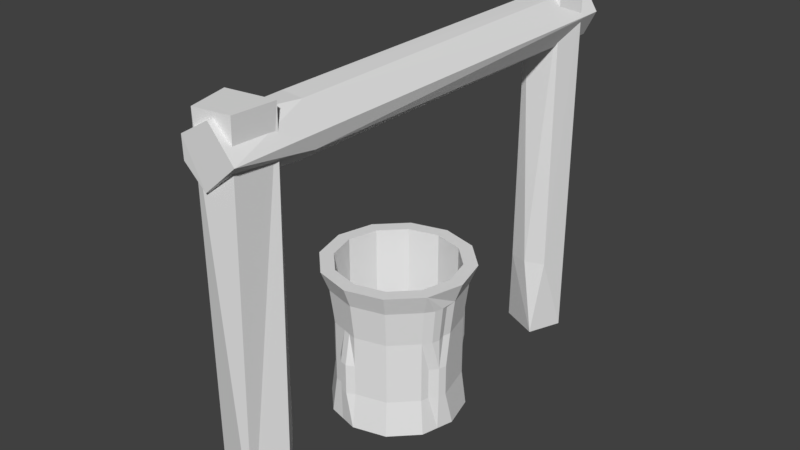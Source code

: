 # Source: Kuyu.blend  (saved by Blender 2.79.0; exported with 4.5.12 LTS)
import bpy
from mathutils import Matrix  # noqa: F401  (used for matrix-valued properties, if any)

bpy.ops.wm.read_factory_settings(use_empty=True)
scene = bpy.context.scene
scene.name = 'Scene'

# ---- collections
col_collection_1 = bpy.data.collections.new('Collection 1'); scene.collection.children.link(col_collection_1)

# ---- world
world_world = bpy.data.worlds.new('World'); scene.world = world_world
world_world.color = (0.05088, 0.05088, 0.05088)
world_world.use_sun_shadow = False
world_world.sun_shadow_jitter_overblur = 0.0
world_world.cycles.sampling_method = 'MANUAL'

# ---- meshes
me_cylinder_003 = bpy.data.meshes.new('Cylinder.003')
me_cylinder_003.from_pydata([(0.0, 1.0, -1.0), (0.0, 1.0, 1.0), (0.5, 0.866, -1.0), (0.5, 0.866, 1.0), (0.866, 0.5, -1.0), (0.866, 0.5, 1.0), (1.0, -4.371e-08, -1.0), (1.0, -4.371e-08, 1.0), (0.866, -0.5, -1.0), (0.866, -0.5, 1.0), (0.5, -0.866, -1.0), (0.5, -0.866, 1.0), (1.51e-07, -1.0, -1.0), (1.51e-07, -1.0, 1.0), (-0.5, -0.866, -1.0), (-0.5, -0.866, 1.0), (-0.866, -0.5, -1.0), (-0.866, -0.5, 1.0), (-1.0, -4.649e-07, -1.0), (-1.0, -4.649e-07, 1.0), (-0.866, 0.5, -1.0), (-0.866, 0.5, 1.0), (-0.5, 0.866, -1.0), (-0.5, 0.866, 1.0), (0.5593, 0.9687, 1.302), (1.178e-09, 1.119, 1.302), (0.9687, 0.5593, 1.302), (1.119, -3.24e-08, 1.302), (0.9687, -0.5593, 1.302), (0.5593, -0.9687, 1.302), (1.701e-07, -1.119, 1.302), (-0.5593, -0.9687, 1.302), (-0.9687, -0.5593, 1.302), (-1.119, -5.036e-07, 1.302), (-0.9687, 0.5593, 1.302), (-0.5593, 0.9687, 1.302), (0.4555, 0.789, 1.302), (3.32e-08, 0.911, 1.302), (0.789, 0.4555, 1.302), (0.911, -1.639e-08, 1.302), (0.789, -0.4555, 1.302), (0.4555, -0.789, 1.302), (1.509e-07, -0.911, 1.302), (-0.4555, -0.789, 1.302), (-0.789, -0.4555, 1.302), (-0.911, -4.043e-07, 1.302), (-0.789, 0.4555, 1.302), (-0.4555, 0.789, 1.302), (0.4555, 0.789, -0.08991), (3.32e-08, 0.911, -0.08991), (0.789, 0.4555, -0.08991), (0.911, -1.639e-08, -0.08991), (0.789, -0.4555, -0.08991), (0.4555, -0.789, -0.08991), (1.509e-07, -0.911, -0.08991), (-0.4555, -0.789, -0.08991), (-0.789, -0.4555, -0.08991), (-0.911, -4.043e-07, -0.08991), (-0.789, 0.4555, -0.08991), (-0.4555, 0.789, -0.08991), (0.3811, 0.66, -0.08991), (6.077e-08, 0.7621, -0.08991), (0.66, 0.3811, -0.08991), (0.7621, -1.409e-08, -0.08991), (0.66, -0.3811, -0.08991), (0.3811, -0.66, -0.08991), (1.394e-07, -0.7621, -0.08991), (-0.3811, -0.66, -0.08991), (-0.66, -0.3811, -0.08991), (-0.7621, -3.239e-07, -0.08991), (-0.66, 0.3811, -0.08991), (-0.3811, 0.66, -0.08991), (0.25, 0.933, -1.0), (0.25, 0.933, 1.0), (-1.56e-09, 0.9327, 0.0), (0.4664, 0.8078, 0.0), (0.683, 0.683, -1.0), (0.683, 0.683, 1.0), (0.8078, 0.4664, 0.0), (0.933, 0.25, -1.0), (0.933, 0.25, 1.0), (0.9327, -5.016e-08, 0.0), (0.933, -0.25, -1.0), (0.9917, -0.25, 1.0), (0.8078, -0.4664, 0.0), (0.683, -0.683, -1.0), (0.683, -0.683, 1.0), (0.4664, -0.8078, 0.0), (0.25, -0.933, -1.0), (0.25, -0.933, 1.0), (1.393e-07, -0.9327, 0.0), (-0.25, -0.933, -1.0), (-0.25, -0.933, 1.0), (-0.4664, -0.8078, 0.0), (-0.683, -0.683, -1.0), (-0.683, -0.683, 1.0), (-0.8078, -0.4664, 0.0), (-0.933, -0.25, -1.0), (-0.933, -0.25, 1.0), (-0.9738, -4.43e-07, 0.0), (-0.933, 0.25, -1.0), (-0.9808, 0.25, 1.0), (-0.8078, 0.4664, 0.0), (-0.683, 0.683, -1.0), (-0.683, 0.7302, 1.0), (-0.4664, 0.8078, 0.0), (-0.25, 0.933, -1.0), (-0.25, 0.933, 1.0), (0.2278, 0.85, 1.302), (0.6222, 0.6222, 1.302), (0.85, 0.2278, 1.302), (0.85, -0.2278, 1.302), (0.6222, -0.6222, 1.302), (0.2278, -0.85, 1.302), (-0.2278, -0.85, 1.302), (-0.6222, -0.6222, 1.302), (-0.85, -0.2278, 1.302), (-0.85, 0.2278, 1.302), (-0.6222, 0.6222, 1.302), (-0.2278, 0.85, 1.302), (0.789, 0.4555, 0.6062), (-0.911, -4.043e-07, 0.6062), (0.4555, 0.789, 0.6062), (3.32e-08, 0.911, 0.6062), (-0.789, -0.4555, 0.6062), (-0.4555, -0.789, 0.6062), (1.509e-07, -0.911, 0.6062), (0.2278, 0.85, -0.08991), (0.6222, 0.6222, -0.08991), (0.85, 0.2278, -0.08991), (0.85, -0.2278, -0.08991), (0.6222, -0.6222, -0.08991), (0.2278, -0.85, -0.08991), (-0.2278, -0.85, -0.08991), (-0.6222, -0.6222, -0.08991), (-0.85, -0.2278, -0.08991), (-0.85, 0.2278, -0.08991), (-0.6222, 0.6222, -0.08991), (-0.2278, 0.85, -0.08991), (0.1905, 0.7111, -0.08991), (0.5206, 0.5206, -0.08991), (0.7111, 0.1905, -0.08991), (0.7111, -0.1905, -0.08991), (0.5206, -0.5206, -0.08991), (0.1905, -0.7111, -0.08991), (-0.1905, -0.7111, -0.08991), (-0.5206, -0.5206, -0.08991), (-0.7111, -0.1905, -0.08991), (-0.7111, 0.1905, -0.08991), (-0.5206, 0.5206, -0.08991), (-0.1905, 0.7111, -0.08991), (4.698e-08, 0.8366, -0.08991), (0.4183, 0.7245, -0.08991), (0.7245, 0.4183, -0.08991), (0.8366, -1.524e-08, -0.08991), (0.7245, -0.4183, -0.08991), (0.4183, -0.7245, -0.08991), (1.451e-07, -0.8366, -0.08991), (-0.4183, -0.7245, -0.08991), (-0.7245, -0.4183, -0.08991), (-0.8366, -3.641e-07, -0.08991), (-0.7245, 0.4183, -0.08991), (-0.4183, 0.7245, -0.08991), (-0.789, 0.4555, 0.6062), (0.911, -1.639e-08, 0.6062), (-0.4555, 0.789, 0.6062), (0.789, -0.4555, 0.6062), (0.4555, -0.789, 0.6062), (0.2278, -0.85, 0.6062), (0.6222, -0.6222, 0.6062), (-0.2278, 0.85, 0.6062), (0.85, -0.2278, 0.6062), (-0.6222, 0.6222, 0.6062), (-0.2091, 0.7805, -0.08991), (-0.5714, 0.5714, -0.08991), (-0.7805, 0.2091, -0.08991), (-0.7805, -0.2091, -0.08991), (-0.5714, -0.5714, -0.08991), (-0.2091, -0.7805, -0.08991), (0.2091, -0.7805, -0.08991), (0.5714, -0.5714, -0.08991), (0.7805, -0.2091, -0.08991), (0.7805, 0.2091, -0.08991), (0.5714, 0.5714, -0.08991), (0.2091, 0.7805, -0.08991), (-0.2278, -0.85, 0.6062), (-0.6222, -0.6222, 0.6062), (0.2278, 0.85, 0.6062), (-0.85, -0.2278, 0.6062), (0.6222, 0.6222, 0.6062), (-0.85, 0.2278, 0.6062), (0.85, 0.2278, 0.6062), (-0.2332, 0.8702, 0.0), (-0.6371, 0.6371, 0.0), (-0.8702, 0.2332, 0.0), (-0.8702, -0.2332, 0.0), (-0.6371, -0.6371, 0.0), (-0.2332, -0.9628, 0.0), (0.2332, -0.8702, 0.0), (0.6371, -0.6371, 0.0), (0.9315, -0.2332, 0.0), (0.8702, 0.2332, 0.0), (0.6733, 0.6854, 0.0), (0.2332, 0.8702, 0.0), (0.375, 0.8995, -1.0), (0.125, 0.9665, 1.0), (-1.56e-09, 0.9327, 0.4664), (0.4664, 0.8078, -0.4664), (0.7745, 0.5915, -1.0), (0.5915, 0.7745, 1.0), (0.8078, 0.4664, -0.4664), (0.9665, 0.125, -1.0), (0.8995, 0.375, 1.0), (0.9327, -5.016e-08, -0.4664), (0.8995, -0.375, -1.0), (0.9665, -0.125, 1.0), (0.8078, -0.4664, -0.4664), (0.5915, -0.7745, -1.0), (0.7745, -0.5915, 1.0), (0.4664, -0.8078, -0.4664), (0.125, -0.9665, -1.0), (0.375, -0.8995, 1.0), (1.393e-07, -0.9327, -0.4664), (-0.375, -0.8995, -1.0), (-0.125, -0.9665, 1.0), (-0.4664, -0.8078, -0.4664), (-0.7745, -0.5915, -1.0), (-0.5915, -0.7745, 1.0), (-0.8078, -0.4664, -0.4664), (-0.9665, -0.125, -1.0), (-0.8995, -0.375, 1.0), (-0.9738, -4.43e-07, -0.4664), (-0.8995, 0.375, -1.0), (-1.014, 0.125, 1.0), (-0.8078, 0.4664, -0.4664), (-0.5915, 0.7745, -1.0), (-0.7745, 0.6387, 1.0), (-0.4664, 0.8078, -0.4664), (-0.125, 0.9665, -1.0), (-0.375, 0.8995, 1.0), (0.1139, 0.8805, 1.302), (0.5389, 0.7056, 1.302), (0.8195, 0.3416, 1.302), (0.8805, -0.1139, 1.302), (0.7056, -0.5389, 1.302), (0.3416, -0.8195, 1.302), (-0.1139, -0.8805, 1.302), (-0.5389, -0.7056, 1.302), (-0.8195, -0.3416, 1.302), (-0.8805, 0.1139, 1.302), (-0.7056, 0.5389, 1.302), (-0.3416, 0.8195, 1.302), (0.789, 0.4555, 0.9542), (-0.911, -4.043e-07, 0.9542), (0.4555, 0.789, 0.9542), (3.32e-08, 0.911, 0.2581), (-0.789, -0.4555, 0.9542), (-0.4555, -0.789, 0.9542), (1.509e-07, -0.911, 0.2581), (0.1139, 0.8805, -0.08991), (0.5389, 0.7056, -0.08991), (0.8195, 0.3416, -0.08991), (0.8805, -0.1139, -0.08991), (0.7056, -0.5389, -0.08991), (0.3416, -0.8195, -0.08991), (-0.1139, -0.8805, -0.08991), (-0.5389, -0.7056, -0.08991), (-0.8195, -0.3416, -0.08991), (-0.8805, 0.1139, -0.08991), (-0.7056, 0.5389, -0.08991), (-0.3416, 0.8195, -0.08991), (0.09527, 0.7366, -0.08991), (0.4508, 0.5903, -0.08991), (0.6856, 0.2858, -0.08991), (0.7366, -0.09527, -0.08991), (0.5903, -0.4508, -0.08991), (0.2858, -0.6856, -0.08991), (-0.09527, -0.7366, -0.08991), (-0.4508, -0.5903, -0.08991), (-0.6856, -0.2858, -0.08991), (-0.7366, 0.09527, -0.08991), (-0.5903, 0.4508, -0.08991), (-0.2858, 0.6856, -0.08991), (5.387e-08, 0.7994, -0.08991), (0.4369, 0.7567, -0.08991), (0.7567, 0.4369, -0.08991), (0.8738, -1.581e-08, -0.08991), (0.7567, -0.4369, -0.08991), (0.4369, -0.7567, -0.08991), (1.48e-07, -0.8738, -0.08991), (-0.4369, -0.7567, -0.08991), (-0.7567, -0.4369, -0.08991), (-0.8738, -3.842e-07, -0.08991), (-0.7567, 0.4369, -0.08991), (-0.4369, 0.7567, -0.08991), (-0.789, 0.4555, 0.9542), (0.911, -1.639e-08, 0.9542), (-0.4555, 0.789, 0.9542), (0.789, -0.4555, 0.9542), (0.4555, -0.789, 0.9542), (0.125, 0.9665, -1.0), (0.375, 0.8995, 1.0), (-1.56e-09, 0.9327, -0.4664), (0.4664, 0.8078, 0.4664), (0.5915, 0.7745, -1.0), (0.7745, 0.5915, 1.0), (0.8078, 0.4664, 0.4664), (0.8995, 0.375, -1.0), (0.9665, 0.125, 1.0), (0.9327, -5.016e-08, 0.4664), (0.9665, -0.125, -1.0), (0.9582, -0.375, 1.0), (0.8078, -0.4664, 0.4664), (0.7745, -0.5915, -1.0), (0.5915, -0.7745, 1.0), (0.4664, -0.8078, 0.4664), (0.375, -0.8995, -1.0), (0.125, -0.9665, 1.0), (1.393e-07, -0.9327, 0.4664), (-0.125, -0.9665, -1.0), (-0.375, -0.8995, 1.0), (-0.4664, -0.8078, 0.4664), (-0.5915, -0.7745, -1.0), (-0.7745, -0.5915, 1.0), (-0.8078, -0.4664, 0.4664), (-0.8995, -0.375, -1.0), (-0.9665, -0.125, 1.0), (-0.9327, -4.43e-07, 0.4664), (-0.9665, 0.125, -1.0), (-0.8995, 0.375, 1.0), (-0.8078, 0.4664, 0.4664), (-0.7745, 0.5915, -1.0), (-0.5915, 0.7745, 1.0), (-0.4664, 0.8078, 0.4664), (-0.375, 0.8995, -1.0), (-0.125, 0.9665, 1.0), (0.3416, 0.8195, 1.302), (0.7056, 0.5389, 1.302), (0.8805, 0.1139, 1.302), (0.8195, -0.3416, 1.302), (0.5389, -0.7056, 1.302), (0.1139, -0.8805, 1.302), (-0.3416, -0.8195, 1.302), (-0.7056, -0.5389, 1.302), (-0.8805, -0.1139, 1.302), (-0.8195, 0.3416, 1.302), (-0.5389, 0.7056, 1.302), (-0.1139, 0.8805, 1.302), (0.789, 0.4555, 0.2581), (-0.911, -4.043e-07, 0.2581), (0.4555, 0.789, 0.2581), (3.32e-08, 0.911, 0.9542), (-0.789, -0.4555, 0.2581), (-0.4555, -0.789, 0.2581), (1.509e-07, -0.911, 0.9542), (0.3416, 0.8195, -0.08991), (0.7056, 0.5389, -0.08991), (0.8805, 0.1139, -0.08991), (0.8195, -0.3416, -0.08991), (0.5389, -0.7056, -0.08991), (0.1139, -0.8805, -0.08991), (-0.3416, -0.8195, -0.08991), (-0.7056, -0.5389, -0.08991), (-0.8805, -0.1139, -0.08991), (-0.8195, 0.3416, -0.08991), (-0.5389, 0.7056, -0.08991), (-0.1139, 0.8805, -0.08991), (0.2858, 0.6856, -0.08991), (0.5903, 0.4508, -0.08991), (0.7366, 0.09527, -0.08991), (0.6856, -0.2858, -0.08991), (0.4508, -0.5903, -0.08991), (0.09527, -0.7366, -0.08991), (-0.2858, -0.6856, -0.08991), (-0.5903, -0.4508, -0.08991), (-0.7366, -0.09527, -0.08991), (-0.6856, 0.2858, -0.08991), (-0.4508, 0.5903, -0.08991), (-0.09527, 0.7366, -0.08991), (4.009e-08, 0.8738, -0.08991), (0.3997, 0.6923, -0.08991), (0.6923, 0.3997, -0.08991), (0.7994, -1.467e-08, -0.08991), (0.6923, -0.3997, -0.08991), (0.3997, -0.6923, -0.08991), (1.423e-07, -0.7994, -0.08991), (-0.3997, -0.6923, -0.08991), (-0.6923, -0.3997, -0.08991), (-0.7994, -3.44e-07, -0.08991), (-0.6923, 0.3997, -0.08991), (-0.3997, 0.6923, -0.08991), (-0.789, 0.4555, 0.2581), (0.911, -1.639e-08, 0.2581), (-0.4555, 0.789, 0.2581), (0.789, -0.4555, 0.2581), (0.4555, -0.789, 0.2581), (0.2278, -0.85, 0.2581), (0.2278, -0.85, 0.9542), (0.1139, -0.8805, 0.6062), (0.3416, -0.8195, 0.6062), (0.6222, -0.6222, 0.2581), (0.6222, -0.6222, 0.9542), (0.5389, -0.7056, 0.6062), (0.7056, -0.5389, 0.6062), (-0.2278, 0.85, 0.2581), (-0.2278, 0.85, 0.9542), (-0.1139, 0.8805, 0.6062), (-0.3416, 0.8195, 0.6062), (0.85, -0.2278, 0.2581), (0.85, -0.2278, 0.9542), (0.8195, -0.3416, 0.6062), (0.8805, -0.1139, 0.6062), (-0.6222, 0.6222, 0.2581), (-0.6222, 0.6222, 0.9542), (-0.5389, 0.7056, 0.6062), (-0.7056, 0.5389, 0.6062), (-0.2185, 0.8153, -0.08991), (-0.1998, 0.7458, -0.08991), (-0.3137, 0.7525, -0.08991), (-0.1046, 0.8086, -0.08991), (-0.5968, 0.5968, -0.08991), (-0.546, 0.546, -0.08991), (-0.648, 0.4948, -0.08991), (-0.4948, 0.648, -0.08991), (-0.8153, 0.2185, -0.08991), (-0.7458, 0.1998, -0.08991), (-0.8086, 0.1046, -0.08991), (-0.7525, 0.3137, -0.08991), (-0.8153, -0.2185, -0.08991), (-0.7458, -0.1998, -0.08991), (-0.7525, -0.3137, -0.08991), (-0.8086, -0.1046, -0.08991), (-0.5968, -0.5968, -0.08991), (-0.546, -0.546, -0.08991), (-0.4948, -0.648, -0.08991), (-0.648, -0.4948, -0.08991), (-0.2185, -0.8153, -0.08991), (-0.1998, -0.7458, -0.08991), (-0.1046, -0.8086, -0.08991), (-0.3137, -0.7525, -0.08991), (0.2185, -0.8153, -0.08991), (0.1998, -0.7458, -0.08991), (0.3137, -0.7525, -0.08991), (0.1046, -0.8086, -0.08991), (0.5968, -0.5968, -0.08991), (0.546, -0.546, -0.08991), (0.648, -0.4948, -0.08991), (0.4948, -0.648, -0.08991), (0.8153, -0.2185, -0.08991), (0.7458, -0.1998, -0.08991), (0.8086, -0.1046, -0.08991), (0.7525, -0.3137, -0.08991), (0.8153, 0.2185, -0.08991), (0.7458, 0.1998, -0.08991), (0.7525, 0.3137, -0.08991), (0.8086, 0.1046, -0.08991), (0.5968, 0.5968, -0.08991), (0.546, 0.546, -0.08991), (0.4948, 0.648, -0.08991), (0.648, 0.4948, -0.08991), (0.2185, 0.8153, -0.08991), (0.1998, 0.7458, -0.08991), (0.1046, 0.8086, -0.08991), (0.3137, 0.7525, -0.08991), (-0.2278, -0.85, 0.2581), (-0.2278, -0.85, 0.9542), (-0.3416, -0.8195, 0.6062), (-0.1139, -0.8805, 0.6062), (-0.6222, -0.6222, 0.2581), (-0.6222, -0.6222, 0.9542), (-0.7056, -0.5389, 0.6062), (-0.5389, -0.7056, 0.6062), (0.2278, 0.85, 0.2581), (0.2278, 0.85, 0.9542), (0.3416, 0.8195, 0.6062), (0.1139, 0.8805, 0.6062), (-0.85, -0.2278, 0.2581), (-0.85, -0.2278, 0.9542), (-0.8805, -0.1139, 0.6062), (-0.8195, -0.3416, 0.6062), (0.6222, 0.6222, 0.2581), (0.6222, 0.6222, 0.9542), (0.7056, 0.5389, 0.6062), (0.5389, 0.7056, 0.6062), (-0.85, 0.2278, 0.2581), (-0.85, 0.2278, 0.9542), (-0.8195, 0.3416, 0.6062), (-0.8805, 0.1139, 0.6062), (0.85, 0.2278, 0.2581), (0.85, 0.2278, 0.9542), (0.8805, 0.1139, 0.6062), (0.8195, 0.3416, 0.6062), (-0.1166, 0.9015, 0.0), (-0.3498, 0.839, 0.0), (-0.2332, 0.8702, -0.4664), (-0.2332, 0.8702, 0.4664), (-0.5517, 0.7224, 0.0), (-0.7224, 0.5517, 0.0), (-0.6371, 0.6371, -0.4664), (-0.6371, 0.6843, 0.4664), (-0.839, 0.3498, 0.0), (-0.9426, 0.1166, 0.0), (-0.8702, 0.2332, -0.4664), (-0.9181, 0.2332, 0.4664), (-0.9015, -0.1166, 0.0), (-0.839, -0.3498, 0.0), (-0.8702, -0.2332, -0.4664), (-0.8702, -0.2332, 0.4664), (-0.7224, -0.5517, 0.0), (-0.5517, -0.7224, 0.0), (-0.6371, -0.6371, -0.4664), (-0.6371, -0.6371, 0.4664), (-0.3498, -0.839, 0.0), (-0.1166, -0.9941, 0.0), (-0.2332, -0.9628, -0.4664), (-0.2332, -0.8702, 0.4664), (0.1166, -0.9015, 0.0), (0.3498, -0.839, 0.0), (0.2332, -0.8702, -0.4664), (0.2332, -0.8702, 0.4664), (0.5517, -0.7224, 0.0), (0.7224, -0.5517, 0.0), (0.6371, -0.6371, -0.4664), (0.6371, -0.6371, 0.4664), (0.839, -0.3498, 0.0), (0.9627, -0.1166, 0.0), (0.9315, -0.2332, -0.4664), (0.9289, -0.2332, 0.4664), (0.9015, 0.1166, 0.0), (0.839, 0.3498, 0.0), (0.8702, 0.2332, -0.4664), (0.8702, 0.2332, 0.4664), (0.7224, 0.5517, 0.0), (0.588, 0.7708, 0.0), (0.6371, 0.6371, -0.4664), (0.6733, 0.6854, 0.4664), (0.3498, 0.839, 0.0), (0.1166, 0.9015, 0.0), (0.2332, 0.8702, -0.4664), (0.2332, 0.8702, 0.4664), (0.1166, 0.9015, 0.4664), (0.1166, 0.9015, -0.4664), (0.3498, 0.839, -0.4664), (0.588, 0.7708, 0.4664), (0.5517, 0.7224, -0.4664), (0.7224, 0.5517, -0.4664), (0.839, 0.3498, 0.4664), (0.839, 0.3498, -0.4664), (0.9015, 0.1166, -0.4664), (0.9015, -0.1166, 0.4664), (0.9627, -0.1166, -0.4664), (0.839, -0.3498, -0.4664), (0.7224, -0.5517, 0.4664), (0.7224, -0.5517, -0.4664), (0.5517, -0.7224, -0.4664), (0.3498, -0.839, 0.4664), (0.3498, -0.839, -0.4664), (0.1166, -0.9015, -0.4664), (-0.1166, -0.9015, 0.4664), (-0.1166, -0.9941, -0.4664), (-0.3498, -0.839, -0.4664), (-0.5517, -0.7224, 0.4664), (-0.5517, -0.7224, -0.4664), (-0.7224, -0.5517, -0.4664), (-0.839, -0.3498, 0.4664), (-0.839, -0.3498, -0.4664), (-0.9015, -0.1166, -0.4664), (-0.9493, 0.1166, 0.4664), (-0.9426, 0.1166, -0.4664), (-0.839, 0.3498, -0.4664), (-0.7224, 0.5989, 0.4664), (-0.7224, 0.5517, -0.4664), (-0.5517, 0.7224, -0.4664), (-0.3498, 0.839, 0.4664), (-0.3498, 0.839, -0.4664), (-0.1166, 0.9015, -0.4664), (0.8195, 0.3416, 0.9542), (0.8805, 0.1139, 0.9542), (0.8805, 0.1139, 0.2581), (-0.8805, 0.1139, 0.9542), (-0.8195, 0.3416, 0.9542), (-0.8195, 0.3416, 0.2581), (0.5389, 0.7056, 0.9542), (0.7056, 0.5389, 0.9542), (0.7056, 0.5389, 0.2581), (-0.8195, -0.3416, 0.9542), (-0.8805, -0.1139, 0.9542), (-0.8805, -0.1139, 0.2581), (0.1139, 0.8805, 0.9542), (0.3416, 0.8195, 0.9542), (0.3416, 0.8195, 0.2581), (-0.5389, -0.7056, 0.9542), (-0.7056, -0.5389, 0.9542), (-0.7056, -0.5389, 0.2581), (-0.1139, -0.8805, 0.9542), (-0.3416, -0.8195, 0.9542), (-0.3416, -0.8195, 0.2581), (0.2998, 0.719, -0.08991), (0.09992, 0.7726, -0.08991), (0.1092, 0.8445, -0.08991), (0.6191, 0.4728, -0.08991), (0.4728, 0.6191, -0.08991), (0.5169, 0.6768, -0.08991), (0.7726, 0.09992, -0.08991), (0.719, 0.2998, -0.08991), (0.786, 0.3277, -0.08991), (0.719, -0.2998, -0.08991), (0.7726, -0.09992, -0.08991), (0.8445, -0.1092, -0.08991), (0.4728, -0.6191, -0.08991), (0.6191, -0.4728, -0.08991), (0.6768, -0.5169, -0.08991), (0.09992, -0.7726, -0.08991), (0.2998, -0.719, -0.08991), (0.3277, -0.786, -0.08991), (-0.2998, -0.719, -0.08991), (-0.09992, -0.7726, -0.08991), (-0.1092, -0.8445, -0.08991), (-0.6191, -0.4728, -0.08991), (-0.4728, -0.6191, -0.08991), (-0.5169, -0.6768, -0.08991), (-0.7726, -0.09992, -0.08991), (-0.719, -0.2998, -0.08991), (-0.786, -0.3277, -0.08991), (-0.719, 0.2998, -0.08991), (-0.7726, 0.09992, -0.08991), (-0.8445, 0.1092, -0.08991), (-0.4728, 0.6191, -0.08991), (-0.6191, 0.4728, -0.08991), (-0.6768, 0.5169, -0.08991), (-0.09992, 0.7726, -0.08991), (-0.2998, 0.719, -0.08991), (-0.3277, 0.786, -0.08991), (-0.7056, 0.5389, 0.9542), (-0.5389, 0.7056, 0.9542), (-0.5389, 0.7056, 0.2581), (0.8805, -0.1139, 0.9542), (0.8195, -0.3416, 0.9542), (0.8195, -0.3416, 0.2581), (-0.3416, 0.8195, 0.9542), (-0.1139, 0.8805, 0.9542), (-0.1139, 0.8805, 0.2581), (0.7056, -0.5389, 0.9542), (0.5389, -0.7056, 0.9542), (0.5389, -0.7056, 0.2581), (0.3416, -0.8195, 0.9542), (0.1139, -0.8805, 0.9542), (0.1139, -0.8805, 0.2581), (0.3416, -0.8195, 0.2581), (0.7056, -0.5389, 0.2581), (-0.3416, 0.8195, 0.2581), (0.8805, -0.1139, 0.2581), (-0.7056, 0.5389, 0.2581), (-0.1092, 0.8445, -0.08991), (-0.5169, 0.6768, -0.08991), (-0.786, 0.3277, -0.08991), (-0.8445, -0.1092, -0.08991), (-0.6768, -0.5169, -0.08991), (-0.3277, -0.786, -0.08991), (0.1092, -0.8445, -0.08991), (0.5169, -0.6768, -0.08991), (0.786, -0.3277, -0.08991), (0.8445, 0.1092, -0.08991), (0.6768, 0.5169, -0.08991), (0.3277, 0.786, -0.08991), (-0.1139, -0.8805, 0.2581), (-0.5389, -0.7056, 0.2581), (0.1139, 0.8805, 0.2581), (-0.8195, -0.3416, 0.2581), (0.5389, 0.7056, 0.2581), (-0.8805, 0.1139, 0.2581), (0.8195, 0.3416, 0.2581), (-0.1166, 0.9015, 0.4664), (-0.5517, 0.7224, 0.4664), (-0.839, 0.3498, 0.4664), (-0.9015, -0.1166, 0.4664), (-0.7224, -0.5517, 0.4664), (-0.3498, -0.839, 0.4664), (0.1166, -0.9015, 0.4664), (0.5517, -0.7224, 0.4664), (0.8976, -0.3498, 0.4664), (0.9015, 0.1166, 0.4664), (0.7224, 0.5517, 0.4664), (0.3498, 0.839, 0.4664)], [], [(683, 301, 3, 303), (682, 305, 5, 306), (681, 308, 7, 309), (680, 311, 9, 312), (679, 314, 11, 315), (678, 317, 13, 318), (677, 320, 15, 321), (676, 323, 17, 324), (675, 326, 19, 327), (674, 329, 21, 330), (23, 332, 104, 236, 21, 34, 35), (673, 332, 23, 333), (672, 335, 1, 206), (0, 300, 72, 204, 2, 304, 76, 208, 4, 307, 79, 211, 6, 310, 82, 214, 8, 313, 85, 217, 10, 316, 88, 220, 12, 319, 91, 223, 14, 322, 94, 226, 16, 325, 97, 229, 18, 328, 100, 232, 20, 331, 103, 235, 22, 334, 106, 238), (5, 305, 77, 209, 3, 24, 26), (21, 329, 101, 233, 19, 33, 34), (19, 326, 98, 230, 17, 32, 33), (17, 323, 95, 227, 15, 31, 32), (15, 320, 92, 224, 13, 30, 31), (13, 317, 89, 221, 11, 29, 30), (11, 314, 86, 218, 9, 28, 29), (9, 311, 83, 215, 7, 27, 28), (1, 335, 107, 239, 23, 35, 25), (3, 301, 73, 205, 1, 25, 24), (7, 308, 80, 212, 5, 26, 27), (37, 240, 108, 336, 36, 24, 25), (36, 241, 109, 337, 38, 26, 24), (38, 242, 110, 338, 39, 27, 26), (39, 243, 111, 339, 40, 28, 27), (40, 244, 112, 340, 41, 29, 28), (41, 245, 113, 341, 42, 30, 29), (42, 246, 114, 342, 43, 31, 30), (43, 247, 115, 343, 44, 32, 31), (44, 248, 116, 344, 45, 33, 32), (45, 249, 117, 345, 46, 34, 33), (46, 250, 118, 346, 47, 35, 34), (47, 251, 119, 347, 37, 25, 35), (671, 348, 50, 261), (670, 349, 57, 268), (669, 350, 48, 260), (668, 352, 56, 267), (667, 255, 49, 259), (666, 353, 55, 266), (665, 258, 54, 265), (664, 284, 48, 355), (663, 285, 50, 356), (662, 286, 51, 357), (661, 287, 52, 358), (660, 288, 53, 359), (659, 289, 54, 360), (658, 290, 55, 361), (657, 291, 56, 362), (656, 292, 57, 363), (655, 293, 58, 364), (654, 294, 59, 365), (653, 379, 49, 366), (652, 391, 58, 269), (651, 392, 51, 262), (650, 393, 59, 270), (649, 394, 52, 263), (648, 395, 53, 264), (647, 396, 132, 360), (646, 397, 168, 398), (645, 299, 167, 399), (644, 400, 131, 359), (643, 401, 169, 402), (642, 298, 166, 403), (641, 404, 138, 366), (640, 405, 170, 406), (639, 297, 165, 407), (638, 408, 130, 358), (637, 409, 171, 410), (636, 296, 164, 411), (635, 412, 137, 365), (634, 413, 172, 414), (633, 295, 163, 415), (632, 416, 138, 270), (631, 417, 173, 418), (630, 283, 151, 419), (629, 420, 137, 269), (628, 421, 174, 422), (627, 390, 162, 423), (626, 424, 136, 268), (625, 425, 175, 426), (624, 389, 161, 427), (623, 428, 135, 267), (622, 429, 176, 430), (621, 388, 160, 431), (620, 432, 134, 266), (619, 433, 177, 434), (618, 387, 159, 435), (617, 436, 133, 265), (616, 437, 178, 438), (615, 386, 158, 439), (614, 440, 132, 264), (613, 441, 179, 442), (612, 385, 157, 443), (611, 444, 131, 263), (610, 445, 180, 446), (609, 384, 156, 447), (608, 448, 130, 262), (607, 449, 181, 450), (606, 383, 155, 451), (605, 452, 129, 261), (604, 453, 182, 454), (603, 382, 154, 455), (602, 456, 128, 260), (601, 457, 183, 458), (600, 381, 153, 459), (599, 460, 127, 259), (598, 461, 184, 462), (597, 380, 152, 463), (596, 464, 133, 361), (595, 465, 185, 466), (594, 354, 126, 467), (593, 468, 134, 362), (592, 469, 186, 470), (591, 257, 125, 471), (590, 472, 127, 355), (589, 473, 187, 474), (588, 351, 123, 475), (587, 476, 135, 363), (586, 477, 188, 478), (585, 256, 124, 479), (584, 480, 128, 356), (583, 481, 189, 482), (582, 254, 122, 483), (581, 484, 136, 364), (580, 485, 190, 486), (579, 253, 121, 487), (578, 488, 129, 357), (577, 489, 191, 490), (576, 252, 120, 491), (575, 492, 74, 302), (574, 493, 192, 494), (573, 239, 107, 495), (572, 496, 105, 237), (571, 497, 193, 498), (570, 236, 104, 499), (569, 500, 102, 234), (568, 501, 194, 502), (567, 233, 101, 503), (566, 504, 99, 231), (565, 505, 195, 506), (564, 230, 98, 507), (563, 508, 96, 228), (562, 509, 196, 510), (561, 227, 95, 511), (560, 512, 93, 225), (559, 513, 197, 514), (558, 224, 92, 515), (557, 516, 90, 222), (556, 517, 198, 518), (555, 221, 89, 519), (554, 520, 87, 219), (553, 521, 199, 522), (552, 218, 86, 523), (551, 524, 84, 216), (550, 525, 200, 526), (549, 215, 83, 527), (548, 528, 81, 213), (547, 529, 201, 530), (546, 212, 80, 531), (545, 532, 78, 210), (544, 533, 202, 534), (543, 209, 77, 535), (542, 536, 75, 207), (541, 537, 203, 538), (540, 205, 73, 539), (537, 540, 539, 203), (74, 206, 540, 537), (206, 1, 205, 540), (300, 541, 538, 72), (0, 302, 541, 300), (302, 74, 537, 541), (204, 542, 207, 2), (72, 538, 542, 204), (538, 203, 536, 542), (533, 543, 535, 202), (75, 303, 543, 533), (303, 3, 209, 543), (304, 544, 534, 76), (2, 207, 544, 304), (207, 75, 533, 544), (208, 545, 210, 4), (76, 534, 545, 208), (534, 202, 532, 545), (529, 546, 531, 201), (78, 306, 546, 529), (306, 5, 212, 546), (307, 547, 530, 79), (4, 210, 547, 307), (210, 78, 529, 547), (211, 548, 213, 6), (79, 530, 548, 211), (530, 201, 528, 548), (525, 549, 527, 200), (81, 309, 549, 525), (309, 7, 215, 549), (310, 550, 526, 82), (6, 213, 550, 310), (213, 81, 525, 550), (214, 551, 216, 8), (82, 526, 551, 214), (526, 200, 524, 551), (521, 552, 523, 199), (84, 312, 552, 521), (312, 9, 218, 552), (313, 553, 522, 85), (8, 216, 553, 313), (216, 84, 521, 553), (217, 554, 219, 10), (85, 522, 554, 217), (522, 199, 520, 554), (517, 555, 519, 198), (87, 315, 555, 517), (315, 11, 221, 555), (316, 556, 518, 88), (10, 219, 556, 316), (219, 87, 517, 556), (220, 557, 222, 12), (88, 518, 557, 220), (518, 198, 516, 557), (513, 558, 515, 197), (90, 318, 558, 513), (318, 13, 224, 558), (319, 559, 514, 91), (12, 222, 559, 319), (222, 90, 513, 559), (223, 560, 225, 14), (91, 514, 560, 223), (514, 197, 512, 560), (509, 561, 511, 196), (93, 321, 561, 509), (321, 15, 227, 561), (322, 562, 510, 94), (14, 225, 562, 322), (225, 93, 509, 562), (226, 563, 228, 16), (94, 510, 563, 226), (510, 196, 508, 563), (505, 564, 507, 195), (96, 324, 564, 505), (324, 17, 230, 564), (325, 565, 506, 97), (16, 228, 565, 325), (228, 96, 505, 565), (229, 566, 231, 18), (97, 506, 566, 229), (506, 195, 504, 566), (501, 567, 503, 194), (99, 327, 567, 501), (327, 19, 233, 567), (328, 568, 502, 100), (18, 231, 568, 328), (231, 99, 501, 568), (232, 569, 234, 20), (100, 502, 569, 232), (502, 194, 500, 569), (497, 570, 499, 193), (102, 330, 570, 497), (330, 21, 236, 570), (331, 571, 498, 103), (20, 234, 571, 331), (234, 102, 497, 571), (235, 572, 237, 22), (103, 498, 572, 235), (498, 193, 496, 572), (493, 573, 495, 192), (105, 333, 573, 493), (333, 23, 239, 573), (334, 574, 494, 106), (22, 237, 574, 334), (237, 105, 493, 574), (238, 575, 302, 0), (106, 494, 575, 238), (494, 192, 492, 575), (489, 576, 491, 191), (110, 242, 576, 489), (242, 38, 252, 576), (296, 577, 490, 164), (39, 338, 577, 296), (338, 110, 489, 577), (392, 578, 357, 51), (164, 490, 578, 392), (490, 191, 488, 578), (485, 579, 487, 190), (117, 249, 579, 485), (249, 45, 253, 579), (295, 580, 486, 163), (46, 345, 580, 295), (345, 117, 485, 580), (391, 581, 364, 58), (163, 486, 581, 391), (486, 190, 484, 581), (481, 582, 483, 189), (109, 241, 582, 481), (241, 36, 254, 582), (252, 583, 482, 120), (38, 337, 583, 252), (337, 109, 481, 583), (348, 584, 356, 50), (120, 482, 584, 348), (482, 189, 480, 584), (477, 585, 479, 188), (116, 248, 585, 477), (248, 44, 256, 585), (253, 586, 478, 121), (45, 344, 586, 253), (344, 116, 477, 586), (349, 587, 363, 57), (121, 478, 587, 349), (478, 188, 476, 587), (473, 588, 475, 187), (108, 240, 588, 473), (240, 37, 351, 588), (254, 589, 474, 122), (36, 336, 589, 254), (336, 108, 473, 589), (350, 590, 355, 48), (122, 474, 590, 350), (474, 187, 472, 590), (469, 591, 471, 186), (115, 247, 591, 469), (247, 43, 257, 591), (256, 592, 470, 124), (44, 343, 592, 256), (343, 115, 469, 592), (352, 593, 362, 56), (124, 470, 593, 352), (470, 186, 468, 593), (465, 594, 467, 185), (114, 246, 594, 465), (246, 42, 354, 594), (257, 595, 466, 125), (43, 342, 595, 257), (342, 114, 465, 595), (353, 596, 361, 55), (125, 466, 596, 353), (466, 185, 464, 596), (461, 597, 463, 184), (139, 367, 597, 461), (367, 60, 380, 597), (283, 598, 462, 151), (61, 271, 598, 283), (271, 139, 461, 598), (379, 599, 259, 49), (151, 462, 599, 379), (462, 184, 460, 599), (457, 600, 459, 183), (140, 368, 600, 457), (368, 62, 381, 600), (380, 601, 458, 152), (60, 272, 601, 380), (272, 140, 457, 601), (284, 602, 260, 48), (152, 458, 602, 284), (458, 183, 456, 602), (453, 603, 455, 182), (141, 369, 603, 453), (369, 63, 382, 603), (381, 604, 454, 153), (62, 273, 604, 381), (273, 141, 453, 604), (285, 605, 261, 50), (153, 454, 605, 285), (454, 182, 452, 605), (449, 606, 451, 181), (142, 370, 606, 449), (370, 64, 383, 606), (382, 607, 450, 154), (63, 274, 607, 382), (274, 142, 449, 607), (286, 608, 262, 51), (154, 450, 608, 286), (450, 181, 448, 608), (445, 609, 447, 180), (143, 371, 609, 445), (371, 65, 384, 609), (383, 610, 446, 155), (64, 275, 610, 383), (275, 143, 445, 610), (287, 611, 263, 52), (155, 446, 611, 287), (446, 180, 444, 611), (441, 612, 443, 179), (144, 372, 612, 441), (372, 66, 385, 612), (384, 613, 442, 156), (65, 276, 613, 384), (276, 144, 441, 613), (288, 614, 264, 53), (156, 442, 614, 288), (442, 179, 440, 614), (437, 615, 439, 178), (145, 373, 615, 437), (373, 67, 386, 615), (385, 616, 438, 157), (66, 277, 616, 385), (277, 145, 437, 616), (289, 617, 265, 54), (157, 438, 617, 289), (438, 178, 436, 617), (433, 618, 435, 177), (146, 374, 618, 433), (374, 68, 387, 618), (386, 619, 434, 158), (67, 278, 619, 386), (278, 146, 433, 619), (290, 620, 266, 55), (158, 434, 620, 290), (434, 177, 432, 620), (429, 621, 431, 176), (147, 375, 621, 429), (375, 69, 388, 621), (387, 622, 430, 159), (68, 279, 622, 387), (279, 147, 429, 622), (291, 623, 267, 56), (159, 430, 623, 291), (430, 176, 428, 623), (425, 624, 427, 175), (148, 376, 624, 425), (376, 70, 389, 624), (388, 625, 426, 160), (69, 280, 625, 388), (280, 148, 425, 625), (292, 626, 268, 57), (160, 426, 626, 292), (426, 175, 424, 626), (421, 627, 423, 174), (149, 377, 627, 421), (377, 71, 390, 627), (389, 628, 422, 161), (70, 281, 628, 389), (281, 149, 421, 628), (293, 629, 269, 58), (161, 422, 629, 293), (422, 174, 420, 629), (417, 630, 419, 173), (150, 378, 630, 417), (378, 61, 283, 630), (390, 631, 418, 162), (71, 282, 631, 390), (282, 150, 417, 631), (294, 632, 270, 59), (162, 418, 632, 294), (418, 173, 416, 632), (413, 633, 415, 172), (118, 250, 633, 413), (250, 46, 295, 633), (297, 634, 414, 165), (47, 346, 634, 297), (346, 118, 413, 634), (393, 635, 365, 59), (165, 414, 635, 393), (414, 172, 412, 635), (409, 636, 411, 171), (111, 243, 636, 409), (243, 39, 296, 636), (298, 637, 410, 166), (40, 339, 637, 298), (339, 111, 409, 637), (394, 638, 358, 52), (166, 410, 638, 394), (410, 171, 408, 638), (405, 639, 407, 170), (119, 251, 639, 405), (251, 47, 297, 639), (351, 640, 406, 123), (37, 347, 640, 351), (347, 119, 405, 640), (255, 641, 366, 49), (123, 406, 641, 255), (406, 170, 404, 641), (401, 642, 403, 169), (112, 244, 642, 401), (244, 40, 298, 642), (299, 643, 402, 167), (41, 340, 643, 299), (340, 112, 401, 643), (395, 644, 359, 53), (167, 402, 644, 395), (402, 169, 400, 644), (397, 645, 399, 168), (113, 245, 645, 397), (245, 41, 299, 645), (354, 646, 398, 126), (42, 341, 646, 354), (341, 113, 397, 646), (258, 647, 360, 54), (126, 398, 647, 258), (398, 168, 396, 647), (396, 648, 264, 132), (168, 399, 648, 396), (399, 167, 395, 648), (400, 649, 263, 131), (169, 403, 649, 400), (403, 166, 394, 649), (404, 650, 270, 138), (170, 407, 650, 404), (407, 165, 393, 650), (408, 651, 262, 130), (171, 411, 651, 408), (411, 164, 392, 651), (412, 652, 269, 137), (172, 415, 652, 412), (415, 163, 391, 652), (416, 653, 366, 138), (173, 419, 653, 416), (419, 151, 379, 653), (420, 654, 365, 137), (174, 423, 654, 420), (423, 162, 294, 654), (424, 655, 364, 136), (175, 427, 655, 424), (427, 161, 293, 655), (428, 656, 363, 135), (176, 431, 656, 428), (431, 160, 292, 656), (432, 657, 362, 134), (177, 435, 657, 432), (435, 159, 291, 657), (436, 658, 361, 133), (178, 439, 658, 436), (439, 158, 290, 658), (440, 659, 360, 132), (179, 443, 659, 440), (443, 157, 289, 659), (444, 660, 359, 131), (180, 447, 660, 444), (447, 156, 288, 660), (448, 661, 358, 130), (181, 451, 661, 448), (451, 155, 287, 661), (452, 662, 357, 129), (182, 455, 662, 452), (455, 154, 286, 662), (456, 663, 356, 128), (183, 459, 663, 456), (459, 153, 285, 663), (460, 664, 355, 127), (184, 463, 664, 460), (463, 152, 284, 664), (464, 665, 265, 133), (185, 467, 665, 464), (467, 126, 258, 665), (468, 666, 266, 134), (186, 471, 666, 468), (471, 125, 353, 666), (472, 667, 259, 127), (187, 475, 667, 472), (475, 123, 255, 667), (476, 668, 267, 135), (188, 479, 668, 476), (479, 124, 352, 668), (480, 669, 260, 128), (189, 483, 669, 480), (483, 122, 350, 669), (484, 670, 268, 136), (190, 487, 670, 484), (487, 121, 349, 670), (488, 671, 261, 129), (191, 491, 671, 488), (491, 120, 348, 671), (492, 672, 206, 74), (192, 495, 672, 492), (495, 107, 335, 672), (496, 673, 333, 105), (193, 499, 673, 496), (499, 104, 332, 673), (500, 674, 330, 102), (194, 503, 674, 500), (503, 101, 329, 674), (504, 675, 327, 99), (195, 507, 675, 504), (507, 98, 326, 675), (508, 676, 324, 96), (196, 511, 676, 508), (511, 95, 323, 676), (512, 677, 321, 93), (197, 515, 677, 512), (515, 92, 320, 677), (516, 678, 318, 90), (198, 519, 678, 516), (519, 89, 317, 678), (520, 679, 315, 87), (199, 523, 679, 520), (523, 86, 314, 679), (524, 680, 312, 84), (200, 527, 680, 524), (527, 83, 311, 680), (528, 681, 309, 81), (201, 531, 681, 528), (531, 80, 308, 681), (532, 682, 306, 78), (202, 535, 682, 532), (535, 77, 305, 682), (536, 683, 303, 75), (203, 539, 683, 536), (539, 73, 301, 683)])
me_cylinder_003.use_remesh_preserve_volume = False
me_cylinder_003.use_remesh_preserve_attributes = False
me_cylinder_003.use_mirror_vertex_groups = False
me_cylinder_003.update()
me_cylinder_002 = bpy.data.meshes.new('Cylinder.002')
me_cylinder_002.from_pydata([(0.0, 1.0, -1.0), (0.0, 1.0, 1.0), (0.5, 0.866, -1.0), (0.5, 0.866, 1.0), (0.866, 0.5, -1.0), (0.866, 0.5, 1.0), (1.0, -4.371e-08, -1.0), (1.0, -4.371e-08, 1.0), (0.866, -0.5, -1.0), (0.866, -0.5, 1.0), (0.5, -0.866, -1.0), (0.5, -0.866, 1.0), (1.51e-07, -1.0, -1.0), (1.51e-07, -1.0, 1.0), (-0.5, -0.866, -1.0), (-0.5, -0.866, 1.0), (-0.866, -0.5, -1.0), (-0.866, -0.5, 1.0), (-1.0, -4.649e-07, -1.0), (-1.0, -4.649e-07, 1.0), (-0.866, 0.5, -1.0), (-0.866, 0.5, 1.0), (-0.5, 0.866, -1.0), (-0.5, 0.866, 1.0), (6.154e-08, 0.9169, -2.033), (0.5, 0.783, -2.033), (0.866, 0.4169, -2.033), (1.0, -0.08305, -2.033), (0.866, -0.5831, -2.033), (0.5, -0.9491, -2.033), (2.125e-07, -1.083, -2.033), (-0.5, -0.9491, -2.033), (-0.866, -0.5831, -2.033), (-1.0, -0.08305, -2.033), (-0.866, 0.4169, -2.033), (-0.5, 0.783, -2.033), (7.808e-08, 0.9858, -2.865), (0.5, 0.8518, -2.865), (0.866, 0.4858, -2.865), (1.0, -0.01423, -2.865), (0.866, -0.5142, -2.865), (0.5, -0.8803, -2.865), (2.291e-07, -1.014, -2.865), (-0.5, -0.8803, -2.865), (-0.866, -0.5142, -2.865), (-1.0, -0.01424, -2.865), (-0.866, 0.4858, -2.865), (-0.5, 0.8518, -2.865), (4.089e-07, 0.9858, -4.537), (0.5, 0.8518, -4.537), (0.866, 0.4858, -4.537), (1.0, -0.01423, -4.537), (0.866, -0.5142, -4.537), (0.5, -0.8803, -4.537), (5.599e-07, -1.014, -4.537), (-0.5, -0.8803, -4.537), (-0.866, -0.5142, -4.537), (-1.0, -0.01424, -4.537), (-0.866, 0.4858, -4.537), (-0.5, 0.8518, -4.537), (1.646e-07, 0.9858, -7.611), (0.5, 0.8518, -7.611), (0.866, 0.4858, -7.611), (1.0, -0.01423, -7.611), (0.866, -0.5142, -7.611), (0.5, -0.8803, -7.611), (3.156e-07, -1.014, -7.611), (-0.5, -0.8803, -7.611), (-0.866, -0.5142, -7.611), (-1.0, -0.01424, -7.611), (-0.866, 0.4858, -7.611), (-0.5, 0.8518, -7.611), (9.911e-07, 0.9858, -12.81), (0.5, 0.8518, -12.81), (0.866, 0.4858, -12.81), (1.0, -0.01423, -12.81), (0.866, -0.5142, -12.81), (0.5, -0.8803, -12.81), (1.142e-06, -1.014, -12.81), (-0.5, -0.8803, -12.81), (-0.866, -0.5142, -12.81), (-1.0, -0.01424, -12.81), (-0.866, 0.4858, -12.81), (-0.5, 0.8518, -12.81)], [], [(0, 1, 3, 2), (2, 3, 5, 4), (4, 5, 7, 6), (6, 7, 9, 8), (8, 9, 11, 10), (10, 11, 13, 12), (12, 13, 15, 14), (14, 15, 17, 16), (16, 17, 19, 18), (18, 19, 21, 20), (3, 1, 23, 21, 19, 17, 15, 13, 11, 9, 7, 5), (20, 21, 23, 22), (22, 23, 1, 0), (6, 8, 28, 27), (25, 26, 38, 37), (22, 0, 24, 35), (0, 2, 25, 24), (4, 6, 27, 26), (20, 22, 35, 34), (2, 4, 26, 25), (18, 20, 34, 33), (16, 18, 33, 32), (14, 16, 32, 31), (12, 14, 31, 30), (10, 12, 30, 29), (8, 10, 29, 28), (47, 36, 48, 59), (32, 33, 45, 44), (29, 30, 42, 41), (26, 27, 39, 38), (33, 34, 46, 45), (30, 31, 43, 42), (27, 28, 40, 39), (34, 35, 47, 46), (24, 25, 37, 36), (31, 32, 44, 43), (28, 29, 41, 40), (35, 24, 36, 47), (52, 53, 65, 64), (37, 38, 50, 49), (44, 45, 57, 56), (41, 42, 54, 53), (38, 39, 51, 50), (45, 46, 58, 57), (42, 43, 55, 54), (39, 40, 52, 51), (46, 47, 59, 58), (36, 37, 49, 48), (43, 44, 56, 55), (40, 41, 53, 52), (64, 65, 77, 76), (59, 48, 60, 71), (49, 50, 62, 61), (56, 57, 69, 68), (53, 54, 66, 65), (50, 51, 63, 62), (57, 58, 70, 69), (54, 55, 67, 66), (51, 52, 64, 63), (58, 59, 71, 70), (48, 49, 61, 60), (55, 56, 68, 67), (72, 73, 74, 75, 76, 77, 78, 79, 80, 81, 82, 83), (71, 60, 72, 83), (61, 62, 74, 73), (68, 69, 81, 80), (65, 66, 78, 77), (62, 63, 75, 74), (69, 70, 82, 81), (66, 67, 79, 78), (63, 64, 76, 75), (70, 71, 83, 82), (60, 61, 73, 72), (67, 68, 80, 79)])
me_cylinder_002.use_remesh_preserve_volume = False
me_cylinder_002.use_remesh_preserve_attributes = False
me_cylinder_002.use_mirror_vertex_groups = False
me_cylinder_002.update()
me_cylinder_001 = bpy.data.meshes.new('Cylinder.001')
me_cylinder_001.from_pydata([(0.0, 1.0, -1.0), (0.0, 1.0, 1.0), (0.5, 0.866, -1.0), (0.5, 0.866, 1.0), (0.866, 0.5, -1.0), (0.866, 0.5, 1.0), (1.0, -4.371e-08, -1.0), (1.0, -4.371e-08, 1.0), (0.866, -0.5, -1.0), (0.866, -0.5, 1.0), (0.5, -0.866, -1.0), (0.5, -0.866, 1.0), (1.51e-07, -1.0, -1.0), (1.51e-07, -1.0, 1.0), (-0.5, -0.866, -1.0), (-0.5, -0.866, 1.0), (-0.866, -0.5, -1.0), (-0.866, -0.5, 1.0), (-1.0, -4.649e-07, -1.0), (-1.0, -4.649e-07, 1.0), (-0.866, 0.5, -1.0), (-0.866, 0.5, 1.0), (-0.5, 0.866, -1.0), (-0.5, 0.866, 1.0), (6.154e-08, 0.9169, -2.033), (0.5, 0.783, -2.033), (0.866, 0.4169, -2.033), (1.0, -0.08305, -2.033), (0.866, -0.5831, -2.033), (0.5, -0.9491, -2.033), (2.125e-07, -1.083, -2.033), (-0.5, -0.9491, -2.033), (-0.866, -0.5831, -2.033), (-1.0, -0.08305, -2.033), (-0.866, 0.4169, -2.033), (-0.5, 0.783, -2.033), (7.808e-08, 0.9858, -2.865), (0.5, 0.8518, -2.865), (0.866, 0.4858, -2.865), (1.0, -0.01423, -2.865), (0.866, -0.5142, -2.865), (0.5, -0.8803, -2.865), (2.291e-07, -1.014, -2.865), (-0.5, -0.8803, -2.865), (-0.866, -0.5142, -2.865), (-1.0, -0.01424, -2.865), (-0.866, 0.4858, -2.865), (-0.5, 0.8518, -2.865), (4.089e-07, 0.9858, -4.537), (0.5, 0.8518, -4.537), (0.866, 0.4858, -4.537), (1.0, -0.01423, -4.537), (0.866, -0.5142, -4.537), (0.5, -0.8803, -4.537), (5.599e-07, -1.014, -4.537), (-0.5, -0.8803, -4.537), (-0.866, -0.5142, -4.537), (-1.0, -0.01424, -4.537), (-0.866, 0.4858, -4.537), (-0.5, 0.8518, -4.537), (1.646e-07, 0.9858, -7.611), (0.5, 0.8518, -7.611), (0.866, 0.4858, -7.611), (1.0, -0.01423, -7.611), (0.866, -0.5142, -7.611), (0.5, -0.8803, -7.611), (3.156e-07, -1.014, -7.611), (-0.5, -0.8803, -7.611), (-0.866, -0.5142, -7.611), (-1.0, -0.01424, -7.611), (-0.866, 0.4858, -7.611), (-0.5, 0.8518, -7.611), (9.911e-07, 0.9858, -12.81), (0.5, 0.8518, -12.81), (0.866, 0.4858, -12.81), (1.0, -0.01423, -12.81), (0.866, -0.5142, -12.81), (0.5, -0.8803, -12.81), (1.142e-06, -1.014, -12.81), (-0.5, -0.8803, -12.81), (-0.866, -0.5142, -12.81), (-1.0, -0.01424, -12.81), (-0.866, 0.4858, -12.81), (-0.5, 0.8518, -12.81), (-8.733e-08, 0.9858, -16.39), (0.5, 0.8518, -16.39), (0.866, 0.4858, -16.39), (1.0, -0.01424, -16.39), (0.866, -0.5142, -16.39), (0.5, -0.8803, -16.39), (6.367e-08, -1.014, -16.39), (-0.5, -0.8803, -16.39), (-0.866, -0.5142, -16.39), (-1.0, -0.01424, -16.39), (-0.866, 0.4858, -16.39), (-0.5, 0.8518, -16.39)], [], [(0, 1, 3, 2), (2, 3, 5, 4), (4, 5, 7, 6), (6, 7, 9, 8), (8, 9, 11, 10), (10, 11, 13, 12), (12, 13, 15, 14), (14, 15, 17, 16), (16, 17, 19, 18), (18, 19, 21, 20), (3, 1, 23, 21, 19, 17, 15, 13, 11, 9, 7, 5), (20, 21, 23, 22), (22, 23, 1, 0), (6, 8, 28, 27), (25, 26, 38, 37), (22, 0, 24, 35), (0, 2, 25, 24), (4, 6, 27, 26), (20, 22, 35, 34), (2, 4, 26, 25), (18, 20, 34, 33), (16, 18, 33, 32), (14, 16, 32, 31), (12, 14, 31, 30), (10, 12, 30, 29), (8, 10, 29, 28), (47, 36, 48, 59), (32, 33, 45, 44), (29, 30, 42, 41), (26, 27, 39, 38), (33, 34, 46, 45), (30, 31, 43, 42), (27, 28, 40, 39), (34, 35, 47, 46), (24, 25, 37, 36), (31, 32, 44, 43), (28, 29, 41, 40), (35, 24, 36, 47), (52, 53, 65, 64), (37, 38, 50, 49), (44, 45, 57, 56), (41, 42, 54, 53), (38, 39, 51, 50), (45, 46, 58, 57), (42, 43, 55, 54), (39, 40, 52, 51), (46, 47, 59, 58), (36, 37, 49, 48), (43, 44, 56, 55), (40, 41, 53, 52), (64, 65, 77, 76), (59, 48, 60, 71), (49, 50, 62, 61), (56, 57, 69, 68), (53, 54, 66, 65), (50, 51, 63, 62), (57, 58, 70, 69), (54, 55, 67, 66), (51, 52, 64, 63), (58, 59, 71, 70), (48, 49, 61, 60), (55, 56, 68, 67), (79, 80, 92, 91), (71, 60, 72, 83), (61, 62, 74, 73), (68, 69, 81, 80), (65, 66, 78, 77), (62, 63, 75, 74), (69, 70, 82, 81), (66, 67, 79, 78), (63, 64, 76, 75), (70, 71, 83, 82), (60, 61, 73, 72), (67, 68, 80, 79), (84, 85, 86, 87, 88, 89, 90, 91, 92, 93, 94, 95), (76, 77, 89, 88), (83, 72, 84, 95), (73, 74, 86, 85), (80, 81, 93, 92), (77, 78, 90, 89), (74, 75, 87, 86), (81, 82, 94, 93), (78, 79, 91, 90), (75, 76, 88, 87), (82, 83, 95, 94), (72, 73, 85, 84)])
me_cylinder_001.use_remesh_preserve_volume = False
me_cylinder_001.use_remesh_preserve_attributes = False
me_cylinder_001.use_mirror_vertex_groups = False
me_cylinder_001.update()
me_cylinder = bpy.data.meshes.new('Cylinder')
me_cylinder.from_pydata([(0.0, 1.0, -1.0), (0.0, 1.0, 1.0), (0.5, 0.866, -1.0), (0.5, 0.866, 1.0), (0.866, 0.5, -1.0), (0.866, 0.5, 1.0), (1.0, -4.371e-08, -1.0), (1.0, -4.371e-08, 1.0), (0.866, -0.5, -1.0), (0.866, -0.5, 1.0), (0.5, -0.866, -1.0), (0.5, -0.866, 1.0), (1.51e-07, -1.0, -1.0), (1.51e-07, -1.0, 1.0), (-0.5, -0.866, -1.0), (-0.5, -0.866, 1.0), (-0.866, -0.5, -1.0), (-0.866, -0.5, 1.0), (-1.0, -4.649e-07, -1.0), (-1.0, -4.649e-07, 1.0), (-0.866, 0.5, -1.0), (-0.866, 0.5, 1.0), (-0.5, 0.866, -1.0), (-0.5, 0.866, 1.0), (6.154e-08, 0.9169, -2.033), (0.5, 0.783, -2.033), (0.866, 0.4169, -2.033), (1.0, -0.08305, -2.033), (0.866, -0.5831, -2.033), (0.5, -0.9491, -2.033), (2.125e-07, -1.083, -2.033), (-0.5, -0.9491, -2.033), (-0.866, -0.5831, -2.033), (-1.0, -0.08305, -2.033), (-0.866, 0.4169, -2.033), (-0.5, 0.783, -2.033), (7.808e-08, 0.9858, -2.865), (0.5, 0.8518, -2.865), (0.866, 0.4858, -2.865), (1.0, -0.01423, -2.865), (0.866, -0.5142, -2.865), (0.5, -0.8803, -2.865), (2.291e-07, -1.014, -2.865), (-0.5, -0.8803, -2.865), (-0.866, -0.5142, -2.865), (-1.0, -0.01424, -2.865), (-0.866, 0.4858, -2.865), (-0.5, 0.8518, -2.865), (4.089e-07, 0.9858, -4.537), (0.5, 0.8518, -4.537), (0.866, 0.4858, -4.537), (1.0, -0.01423, -4.537), (0.866, -0.5142, -4.537), (0.5, -0.8803, -4.537), (5.599e-07, -1.014, -4.537), (-0.5, -0.8803, -4.537), (-0.866, -0.5142, -4.537), (-1.0, -0.01424, -4.537), (-0.866, 0.4858, -4.537), (-0.5, 0.8518, -4.537), (1.646e-07, 0.9858, -7.611), (0.5, 0.8518, -7.611), (0.866, 0.4858, -7.611), (1.0, -0.01423, -7.611), (0.866, -0.5142, -7.611), (0.5, -0.8803, -7.611), (3.156e-07, -1.014, -7.611), (-0.5, -0.8803, -7.611), (-0.866, -0.5142, -7.611), (-1.0, -0.01424, -7.611), (-0.866, 0.4858, -7.611), (-0.5, 0.8518, -7.611), (9.911e-07, 0.9858, -12.81), (0.5, 0.8518, -12.81), (0.866, 0.4858, -12.81), (1.0, -0.01423, -12.81), (0.866, -0.5142, -12.81), (0.5, -0.8803, -12.81), (1.142e-06, -1.014, -12.81), (-0.5, -0.8803, -12.81), (-0.866, -0.5142, -12.81), (-1.0, -0.01424, -12.81), (-0.866, 0.4858, -12.81), (-0.5, 0.8518, -12.81)], [], [(0, 1, 3, 2), (2, 3, 5, 4), (4, 5, 7, 6), (6, 7, 9, 8), (8, 9, 11, 10), (10, 11, 13, 12), (12, 13, 15, 14), (14, 15, 17, 16), (16, 17, 19, 18), (18, 19, 21, 20), (3, 1, 23, 21, 19, 17, 15, 13, 11, 9, 7, 5), (20, 21, 23, 22), (22, 23, 1, 0), (6, 8, 28, 27), (25, 26, 38, 37), (22, 0, 24, 35), (0, 2, 25, 24), (4, 6, 27, 26), (20, 22, 35, 34), (2, 4, 26, 25), (18, 20, 34, 33), (16, 18, 33, 32), (14, 16, 32, 31), (12, 14, 31, 30), (10, 12, 30, 29), (8, 10, 29, 28), (47, 36, 48, 59), (32, 33, 45, 44), (29, 30, 42, 41), (26, 27, 39, 38), (33, 34, 46, 45), (30, 31, 43, 42), (27, 28, 40, 39), (34, 35, 47, 46), (24, 25, 37, 36), (31, 32, 44, 43), (28, 29, 41, 40), (35, 24, 36, 47), (52, 53, 65, 64), (37, 38, 50, 49), (44, 45, 57, 56), (41, 42, 54, 53), (38, 39, 51, 50), (45, 46, 58, 57), (42, 43, 55, 54), (39, 40, 52, 51), (46, 47, 59, 58), (36, 37, 49, 48), (43, 44, 56, 55), (40, 41, 53, 52), (64, 65, 77, 76), (59, 48, 60, 71), (49, 50, 62, 61), (56, 57, 69, 68), (53, 54, 66, 65), (50, 51, 63, 62), (57, 58, 70, 69), (54, 55, 67, 66), (51, 52, 64, 63), (58, 59, 71, 70), (48, 49, 61, 60), (55, 56, 68, 67), (72, 73, 74, 75, 76, 77, 78, 79, 80, 81, 82, 83), (71, 60, 72, 83), (61, 62, 74, 73), (68, 69, 81, 80), (65, 66, 78, 77), (62, 63, 75, 74), (69, 70, 82, 81), (66, 67, 79, 78), (63, 64, 76, 75), (70, 71, 83, 82), (60, 61, 73, 72), (67, 68, 80, 79)])
me_cylinder.use_remesh_preserve_volume = False
me_cylinder.use_remesh_preserve_attributes = False
me_cylinder.use_mirror_vertex_groups = False
me_cylinder.update()

# ---- objects
ob_cylinder_003 = bpy.data.objects.new('Cylinder.003', me_cylinder_003)
ob_cylinder_002 = bpy.data.objects.new('Cylinder.002', me_cylinder_002)
ob_cylinder_001 = bpy.data.objects.new('Cylinder.001', me_cylinder_001)
ob_cylinder = bpy.data.objects.new('Cylinder', me_cylinder)

# ---- transforms, parenting, visibility, modifiers, constraints
ob_cylinder_003.location = (-0.1422, 0.8596, 0.6484)
ob_cylinder_003.scale = (0.4499, 0.4499, 0.4499)
ob_cylinder_003.lineart.crease_threshold = 0.0
_m = ob_cylinder_003.modifiers.new('Decimate', 'DECIMATE')
_m.ratio = 0.6568
ob_cylinder_002.location = (0.0, 2.258, 0.3716)
ob_cylinder_002.scale = (-0.183, -0.183, -0.183)
ob_cylinder_002.lineart.crease_threshold = 0.0
_m = ob_cylinder_002.modifiers.new('Decimate', 'DECIMATE')
_m.ratio = 0.1775
ob_cylinder_001.location = (0.0, -0.5239, 2.489)
ob_cylinder_001.rotation_euler = (-1.565, -0.3091, -0.004891)
ob_cylinder_001.scale = (-0.183, -0.183, -0.183)
ob_cylinder_001.lineart.crease_threshold = 0.0
_m = ob_cylinder_001.modifiers.new('Decimate', 'DECIMATE')
_m.ratio = 0.1716
ob_cylinder.location = (0.0, -0.5239, 0.3716)
ob_cylinder.scale = (-0.183, -0.183, -0.183)
ob_cylinder.lineart.crease_threshold = 0.0
_m = ob_cylinder.modifiers.new('Decimate', 'DECIMATE')
_m.ratio = 0.08876

# ---- collection membership
col_collection_1.objects.link(ob_cylinder_003)
col_collection_1.objects.link(ob_cylinder_002)
col_collection_1.objects.link(ob_cylinder_001)
col_collection_1.objects.link(ob_cylinder)

# ---- scene / render settings (as saved in the file)
scene.frame_start = 1; scene.frame_end = 250; scene.frame_set(1)
scene.render.engine = 'BLENDER_EEVEE_NEXT'
scene.render.resolution_percentage = 50
scene.render.dither_intensity = 0.0
scene.cycles.use_denoising = False
scene.cycles.samples = 128
scene.cycles.sampling_pattern = 'TABULATED_SOBOL'
scene.cycles.use_adaptive_sampling = False
scene.cycles.use_light_tree = False
scene.cycles.blur_glossy = 0.0
scene.cycles.sample_clamp_indirect = 0.0
scene.view_settings.view_transform = 'Standard'
bpy.context.view_layer.update()

# ---- added for rendering (the .blend has no active camera and no usable light): camera, sun
cam_auto = bpy.data.cameras.new('AutoCamera')
cam_auto.lens = 50.0
cam_auto.sensor_width = 36.0
cam_auto.clip_end = 1000.0
ob_auto_camera = bpy.data.objects.new('AutoCamera', cam_auto)
scene.collection.objects.link(ob_auto_camera)
ob_auto_camera.location = (3.7525, -3.79443, 4.57882)
ob_auto_camera.rotation_euler = (1.09748, -7.21219e-08, 0.694738)
scene.camera = ob_auto_camera
light_auto_sun = bpy.data.lights.new('AutoSun', 'SUN')
light_auto_sun.energy = 3.0
light_auto_sun.angle = 0.0523599
ob_auto_sun = bpy.data.objects.new('AutoSun', light_auto_sun)
scene.collection.objects.link(ob_auto_sun)
ob_auto_sun.rotation_euler = (0.872665, 0.174533, 0.523599)
bpy.context.view_layer.update()
